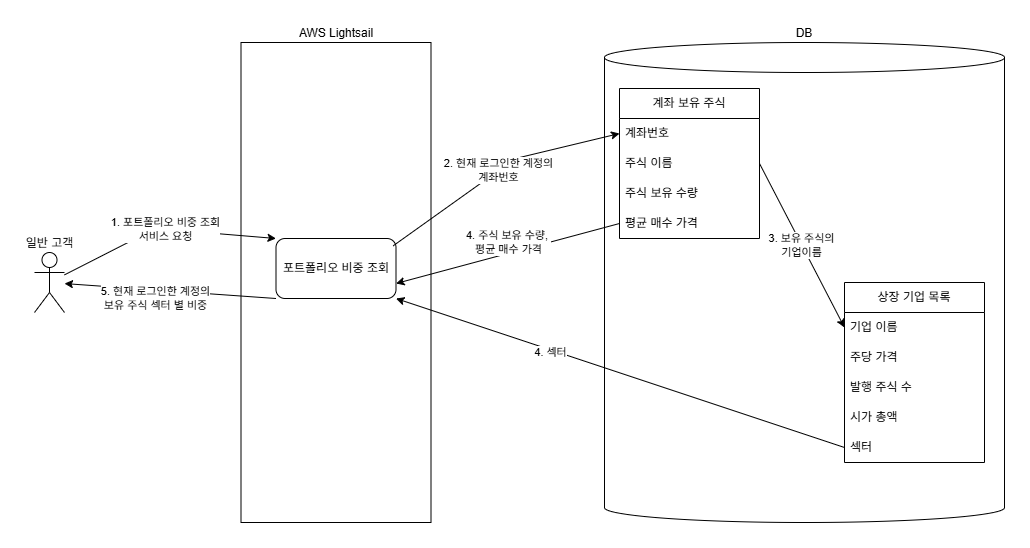

The diagram above was exported from draw.io. Its source (the exported page's mxGraphModel, read from the mxfile embedded in the PNG):
<mxGraphModel dx="946" dy="597" grid="1" gridSize="10" guides="1" tooltips="1" connect="1" arrows="1" fold="1" page="1" pageScale="1" pageWidth="1169" pageHeight="827" math="0" shadow="0">
  <root>
    <mxCell id="0" />
    <mxCell id="1" parent="0" />
    <mxCell id="-bTQmOL_A-IPMnocO902-17" value="일반 고객" style="shape=umlActor;verticalLabelPosition=top;verticalAlign=bottom;html=1;outlineConnect=0;labelPosition=center;align=center;" parent="1" vertex="1">
      <mxGeometry x="99" y="384" width="30" height="60" as="geometry" />
    </mxCell>
    <mxCell id="-bTQmOL_A-IPMnocO902-18" value="AWS Lightsail" style="whiteSpace=wrap;html=1;labelPosition=center;verticalLabelPosition=top;align=center;verticalAlign=bottom;" parent="1" vertex="1">
      <mxGeometry x="305.5" y="174" width="190" height="480" as="geometry" />
    </mxCell>
    <mxCell id="-bTQmOL_A-IPMnocO902-19" value="포트폴리오 비중 조회" style="rounded=1;whiteSpace=wrap;html=1;" parent="1" vertex="1">
      <mxGeometry x="340.5" y="370" width="120" height="60" as="geometry" />
    </mxCell>
    <mxCell id="-bTQmOL_A-IPMnocO902-21" value="DB" style="shape=cylinder3;whiteSpace=wrap;html=1;boundedLbl=1;backgroundOutline=1;size=15;labelPosition=center;verticalLabelPosition=top;align=center;verticalAlign=bottom;labelBackgroundColor=default;" parent="1" vertex="1">
      <mxGeometry x="669" y="174" width="400" height="480" as="geometry" />
    </mxCell>
    <mxCell id="-bTQmOL_A-IPMnocO902-29" value="&lt;div&gt;1. 포트폴리오 비중 조회&lt;/div&gt;&lt;div&gt;서비스 요청&lt;/div&gt;" style="endArrow=classic;html=1;rounded=0;entryX=0;entryY=0;entryDx=0;entryDy=0;" parent="1" source="-bTQmOL_A-IPMnocO902-17" target="-bTQmOL_A-IPMnocO902-19" edge="1">
      <mxGeometry width="50" height="50" relative="1" as="geometry">
        <mxPoint x="199" y="314" as="sourcePoint" />
        <mxPoint x="249" y="264" as="targetPoint" />
        <Array as="points">
          <mxPoint x="220" y="360" />
        </Array>
      </mxGeometry>
    </mxCell>
    <mxCell id="-bTQmOL_A-IPMnocO902-30" value="&lt;div&gt;2. 현재 로그인한 계정의&lt;/div&gt;계좌번호" style="endArrow=classic;html=1;rounded=0;exitX=0.977;exitY=0.121;exitDx=0;exitDy=0;exitPerimeter=0;entryX=0;entryY=0.5;entryDx=0;entryDy=0;" parent="1" source="-bTQmOL_A-IPMnocO902-19" target="-bTQmOL_A-IPMnocO902-32" edge="1">
      <mxGeometry width="50" height="50" relative="1" as="geometry">
        <mxPoint x="529" y="294" as="sourcePoint" />
        <mxPoint x="579" y="244" as="targetPoint" />
        <Array as="points">
          <mxPoint x="580" y="290" />
        </Array>
      </mxGeometry>
    </mxCell>
    <mxCell id="-bTQmOL_A-IPMnocO902-31" value="계좌 보유 주식" style="swimlane;fontStyle=0;childLayout=stackLayout;horizontal=1;startSize=30;horizontalStack=0;resizeParent=1;resizeParentMax=0;resizeLast=0;collapsible=1;marginBottom=0;whiteSpace=wrap;html=1;" parent="1" vertex="1">
      <mxGeometry x="684" y="220" width="140" height="150" as="geometry" />
    </mxCell>
    <mxCell id="-bTQmOL_A-IPMnocO902-32" value="계좌번호" style="text;strokeColor=none;fillColor=none;align=left;verticalAlign=middle;spacingLeft=4;spacingRight=4;overflow=hidden;points=[[0,0.5],[1,0.5]];portConstraint=eastwest;rotatable=0;whiteSpace=wrap;html=1;" parent="-bTQmOL_A-IPMnocO902-31" vertex="1">
      <mxGeometry y="30" width="140" height="30" as="geometry" />
    </mxCell>
    <mxCell id="-bTQmOL_A-IPMnocO902-33" value="주식 이름" style="text;strokeColor=none;fillColor=none;align=left;verticalAlign=middle;spacingLeft=4;spacingRight=4;overflow=hidden;points=[[0,0.5],[1,0.5]];portConstraint=eastwest;rotatable=0;whiteSpace=wrap;html=1;" parent="-bTQmOL_A-IPMnocO902-31" vertex="1">
      <mxGeometry y="60" width="140" height="30" as="geometry" />
    </mxCell>
    <mxCell id="-bTQmOL_A-IPMnocO902-34" value="주식 보유 수량" style="text;strokeColor=none;fillColor=none;align=left;verticalAlign=middle;spacingLeft=4;spacingRight=4;overflow=hidden;points=[[0,0.5],[1,0.5]];portConstraint=eastwest;rotatable=0;whiteSpace=wrap;html=1;" parent="-bTQmOL_A-IPMnocO902-31" vertex="1">
      <mxGeometry y="90" width="140" height="30" as="geometry" />
    </mxCell>
    <mxCell id="-bTQmOL_A-IPMnocO902-35" value="평균 매수 가격" style="text;strokeColor=none;fillColor=none;align=left;verticalAlign=middle;spacingLeft=4;spacingRight=4;overflow=hidden;points=[[0,0.5],[1,0.5]];portConstraint=eastwest;rotatable=0;whiteSpace=wrap;html=1;" parent="-bTQmOL_A-IPMnocO902-31" vertex="1">
      <mxGeometry y="120" width="140" height="30" as="geometry" />
    </mxCell>
    <mxCell id="-bTQmOL_A-IPMnocO902-46" value="상장 기업 목록" style="swimlane;fontStyle=0;childLayout=stackLayout;horizontal=1;startSize=30;horizontalStack=0;resizeParent=1;resizeParentMax=0;resizeLast=0;collapsible=1;marginBottom=0;whiteSpace=wrap;html=1;" parent="1" vertex="1">
      <mxGeometry x="909" y="414" width="140" height="180" as="geometry">
        <mxRectangle x="1580" y="160" width="110" height="30" as="alternateBounds" />
      </mxGeometry>
    </mxCell>
    <mxCell id="-bTQmOL_A-IPMnocO902-47" value="기업 이름" style="text;strokeColor=none;fillColor=none;align=left;verticalAlign=middle;spacingLeft=4;spacingRight=4;overflow=hidden;points=[[0,0.5],[1,0.5]];portConstraint=eastwest;rotatable=0;whiteSpace=wrap;html=1;" parent="-bTQmOL_A-IPMnocO902-46" vertex="1">
      <mxGeometry y="30" width="140" height="30" as="geometry" />
    </mxCell>
    <mxCell id="-bTQmOL_A-IPMnocO902-48" value="주당 가격" style="text;strokeColor=none;fillColor=none;align=left;verticalAlign=middle;spacingLeft=4;spacingRight=4;overflow=hidden;points=[[0,0.5],[1,0.5]];portConstraint=eastwest;rotatable=0;whiteSpace=wrap;html=1;" parent="-bTQmOL_A-IPMnocO902-46" vertex="1">
      <mxGeometry y="60" width="140" height="30" as="geometry" />
    </mxCell>
    <mxCell id="-bTQmOL_A-IPMnocO902-49" value="발행 주식 수" style="text;strokeColor=none;fillColor=none;align=left;verticalAlign=middle;spacingLeft=4;spacingRight=4;overflow=hidden;points=[[0,0.5],[1,0.5]];portConstraint=eastwest;rotatable=0;whiteSpace=wrap;html=1;" parent="-bTQmOL_A-IPMnocO902-46" vertex="1">
      <mxGeometry y="90" width="140" height="30" as="geometry" />
    </mxCell>
    <mxCell id="-bTQmOL_A-IPMnocO902-50" value="시가 총액" style="text;strokeColor=none;fillColor=none;align=left;verticalAlign=middle;spacingLeft=4;spacingRight=4;overflow=hidden;points=[[0,0.5],[1,0.5]];portConstraint=eastwest;rotatable=0;whiteSpace=wrap;html=1;" parent="-bTQmOL_A-IPMnocO902-46" vertex="1">
      <mxGeometry y="120" width="140" height="30" as="geometry" />
    </mxCell>
    <mxCell id="-bTQmOL_A-IPMnocO902-51" value="섹터" style="text;strokeColor=none;fillColor=none;align=left;verticalAlign=middle;spacingLeft=4;spacingRight=4;overflow=hidden;points=[[0,0.5],[1,0.5]];portConstraint=eastwest;rotatable=0;whiteSpace=wrap;html=1;" parent="-bTQmOL_A-IPMnocO902-46" vertex="1">
      <mxGeometry y="150" width="140" height="30" as="geometry" />
    </mxCell>
    <mxCell id="-bTQmOL_A-IPMnocO902-52" value="3. 보유 주식의&lt;div&gt;기업이름&lt;/div&gt;" style="endArrow=classic;html=1;rounded=0;exitX=1;exitY=0.5;exitDx=0;exitDy=0;entryX=0;entryY=0.5;entryDx=0;entryDy=0;" parent="1" source="-bTQmOL_A-IPMnocO902-33" target="-bTQmOL_A-IPMnocO902-47" edge="1">
      <mxGeometry width="50" height="50" relative="1" as="geometry">
        <mxPoint x="579" y="364" as="sourcePoint" />
        <mxPoint x="629" y="314" as="targetPoint" />
      </mxGeometry>
    </mxCell>
    <mxCell id="-bTQmOL_A-IPMnocO902-53" value="4. 섹터" style="endArrow=classic;html=1;rounded=0;exitX=0;exitY=0.5;exitDx=0;exitDy=0;entryX=1;entryY=1;entryDx=0;entryDy=0;" parent="1" source="-bTQmOL_A-IPMnocO902-51" target="-bTQmOL_A-IPMnocO902-19" edge="1">
      <mxGeometry x="0.3087" y="3" width="50" height="50" relative="1" as="geometry">
        <mxPoint x="539" y="404" as="sourcePoint" />
        <mxPoint x="589" y="354" as="targetPoint" />
        <Array as="points" />
        <mxPoint as="offset" />
      </mxGeometry>
    </mxCell>
    <mxCell id="-bTQmOL_A-IPMnocO902-54" value="4. 주식 보유 수량,&amp;nbsp;&lt;div&gt;평균 매수 가격&lt;/div&gt;" style="endArrow=classic;html=1;rounded=0;exitX=0;exitY=0.5;exitDx=0;exitDy=0;entryX=1;entryY=0.75;entryDx=0;entryDy=0;" parent="1" source="-bTQmOL_A-IPMnocO902-35" target="-bTQmOL_A-IPMnocO902-19" edge="1">
      <mxGeometry x="-0.0361" y="-10" width="50" height="50" relative="1" as="geometry">
        <mxPoint x="559" y="324" as="sourcePoint" />
        <mxPoint x="609" y="274" as="targetPoint" />
        <mxPoint as="offset" />
      </mxGeometry>
    </mxCell>
    <mxCell id="-bTQmOL_A-IPMnocO902-55" value="&lt;div&gt;5. 현재 로그인한 계정의&lt;/div&gt;보유 주식 섹터 별 비중" style="endArrow=classic;html=1;rounded=0;exitX=0;exitY=1;exitDx=0;exitDy=0;" parent="1" source="-bTQmOL_A-IPMnocO902-19" target="-bTQmOL_A-IPMnocO902-17" edge="1">
      <mxGeometry x="0.1338" y="8" width="50" height="50" relative="1" as="geometry">
        <mxPoint x="199" y="454" as="sourcePoint" />
        <mxPoint x="249" y="404" as="targetPoint" />
        <mxPoint as="offset" />
      </mxGeometry>
    </mxCell>
  </root>
</mxGraphModel>